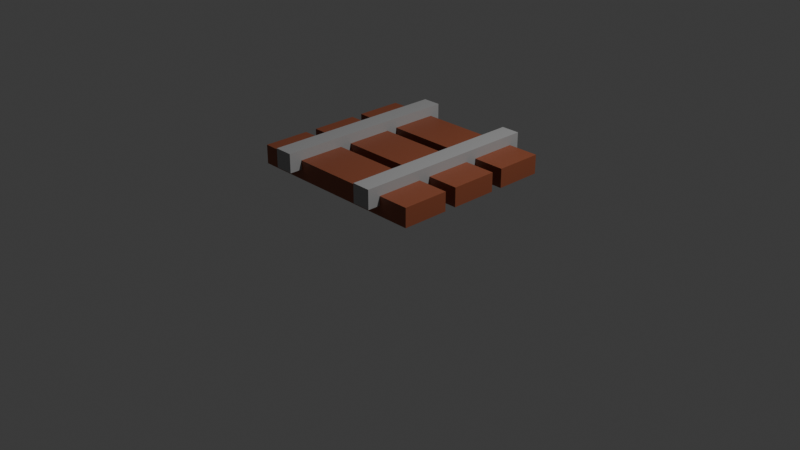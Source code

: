 # Source: rail.blend  (saved by Blender 4.1.24; exported with 4.5.12 LTS)
import bpy
from mathutils import Matrix  # noqa: F401  (used for matrix-valued properties, if any)

bpy.ops.wm.read_factory_settings(use_empty=True)
scene = bpy.context.scene
scene.name = 'Scene'

# ---- collections
col_collection = bpy.data.collections.new('Collection'); scene.collection.children.link(col_collection)

# ---- materials (node trees are filled in below, after node groups)
mat_gray = bpy.data.materials.new('gray')
mat_gray.alpha_threshold = 0.0
mat_gray.use_transparent_shadow = False
mat_gray.roughness = 0.5
mat_gray.line_color = (0.0, 0.0, 0.0, 1.0)
mat_brown = bpy.data.materials.new('brown')
mat_brown.alpha_threshold = 0.0
mat_brown.use_transparent_shadow = False
mat_brown.roughness = 0.5
mat_brown.line_color = (0.0, 0.0, 0.0, 1.0)

# ---- material node trees
mat_gray.use_nodes = True; mat_gray.node_tree.nodes.clear()
_N = mat_gray.node_tree.nodes; _L = mat_gray.node_tree.links
n0 = _N.new('ShaderNodeOutputMaterial'); n0.name = 'Material Output'; n0.location = (300, 300)
n1 = _N.new('ShaderNodeBsdfPrincipled'); n1.name = 'Principled BSDF'; n1.location = (10, 300)
n1.inputs[0].default_value = (0.3771, 0.3771, 0.3771, 1.0)
n1.inputs[3].default_value = 1.45
_L.new(n1.outputs[0], n0.inputs[0])
n0.is_active_output = True
mat_brown.use_nodes = True; mat_brown.node_tree.nodes.clear()
_N = mat_brown.node_tree.nodes; _L = mat_brown.node_tree.links
n0 = _N.new('ShaderNodeOutputMaterial'); n0.name = 'Material Output'; n0.location = (300, 300)
n1 = _N.new('ShaderNodeBsdfPrincipled'); n1.name = 'Principled BSDF'; n1.location = (10, 300)
n1.inputs[0].default_value = (0.2704, 0.07553, 0.03517, 1.0)
n1.inputs[3].default_value = 1.45
_L.new(n1.outputs[0], n0.inputs[0])
n0.is_active_output = True

# ---- world
world_world = bpy.data.worlds.new('World'); scene.world = world_world
world_world.use_nodes = True; world_world.node_tree.nodes.clear()
_N = world_world.node_tree.nodes; _L = world_world.node_tree.links
n0 = _N.new('ShaderNodeOutputWorld'); n0.name = 'World Output'; n0.location = (300, 300)
n1 = _N.new('ShaderNodeBackground'); n1.name = 'Background'; n1.location = (10, 300)
n1.inputs[0].default_value = (0.05088, 0.05088, 0.05088, 1.0)
_L.new(n1.outputs[0], n0.inputs[0])
n0.is_active_output = True
world_world.color = (0.05088, 0.05088, 0.05088)
world_world.use_sun_shadow = False
world_world.sun_shadow_jitter_overblur = 0.0

# ---- cameras
cam_camera = bpy.data.cameras.new('Camera')
cam_camera.clip_end = 100.0
cam_camera.ortho_scale = 7.314

# ---- lights
light_light = bpy.data.lights.new('Light', 'POINT')
light_light.transmission_factor = 0.0
light_light.energy = 1000.0
light_light.shadow_soft_size = 0.1
light_light.shadow_maximum_resolution = 0.006
light_light.use_absolute_resolution = True

# ---- meshes
me_cube = bpy.data.meshes.new('Cube')
me_cube.from_pydata([(1.0, 1.0, 1.0), (1.0, 1.0, -1.0), (1.0, -1.0, 1.0), (1.0, -1.0, -1.0), (-1.0, 1.0, 1.0), (-1.0, 1.0, -1.0), (-1.0, -1.0, 1.0), (-1.0, -1.0, -1.0)], [], [(0, 4, 6, 2), (3, 2, 6, 7), (7, 6, 4, 5), (5, 1, 3, 7), (1, 0, 2, 3), (5, 4, 0, 1)])
_uv = me_cube.uv_layers.new(name='UVMap')
_uv.uv.foreach_set('vector', [0.625, 0.5, 0.875, 0.5, 0.875, 0.75, 0.625, 0.75, 0.375, 0.75, 0.625, 0.75, 0.625, 1.0, 0.375, 1.0, 0.375, 0.0, 0.625, 0.0, 0.625, 0.25, 0.375, 0.25, 0.125, 0.5, 0.375, 0.5, 0.375, 0.75, 0.125, 0.75, 0.375, 0.5, 0.625, 0.5, 0.625, 0.75, 0.375, 0.75, 0.375, 0.25, 0.625, 0.25, 0.625, 0.5, 0.375, 0.5])
me_cube.materials.append(mat_gray)
me_cube.use_mirror_vertex_groups = False
me_cube.update()
me_cube_002 = bpy.data.meshes.new('Cube.002')
me_cube_002.from_pydata([(1.0, 1.0, 1.0), (1.0, 1.0, -1.0), (1.0, -1.0, 1.0), (1.0, -1.0, -1.0), (-1.0, 1.0, 1.0), (-1.0, 1.0, -1.0), (-1.0, -1.0, 1.0), (-1.0, -1.0, -1.0)], [], [(0, 4, 6, 2), (3, 2, 6, 7), (7, 6, 4, 5), (5, 1, 3, 7), (1, 0, 2, 3), (5, 4, 0, 1)])
_uv = me_cube_002.uv_layers.new(name='UVMap')
_uv.uv.foreach_set('vector', [0.625, 0.5, 0.875, 0.5, 0.875, 0.75, 0.625, 0.75, 0.375, 0.75, 0.625, 0.75, 0.625, 1.0, 0.375, 1.0, 0.375, 0.0, 0.625, 0.0, 0.625, 0.25, 0.375, 0.25, 0.125, 0.5, 0.375, 0.5, 0.375, 0.75, 0.125, 0.75, 0.375, 0.5, 0.625, 0.5, 0.625, 0.75, 0.375, 0.75, 0.375, 0.25, 0.625, 0.25, 0.625, 0.5, 0.375, 0.5])
me_cube_002.materials.append(mat_gray)
me_cube_002.use_mirror_vertex_groups = False
me_cube_002.update()
me_cube_003 = bpy.data.meshes.new('Cube.003')
me_cube_003.from_pydata([(-1.0, -1.0, -1.0), (-1.0, -1.0, 1.0), (-1.0, 1.0, -1.0), (-1.0, 1.0, 1.0), (1.0, -1.0, -1.0), (1.0, -1.0, 1.0), (1.0, 1.0, -1.0), (1.0, 1.0, 1.0)], [], [(0, 1, 3, 2), (2, 3, 7, 6), (6, 7, 5, 4), (4, 5, 1, 0), (2, 6, 4, 0), (7, 3, 1, 5)])
_uv = me_cube_003.uv_layers.new(name='UVMap')
_uv.uv.foreach_set('vector', [0.375, 0.0, 0.625, 0.0, 0.625, 0.25, 0.375, 0.25, 0.375, 0.25, 0.625, 0.25, 0.625, 0.5, 0.375, 0.5, 0.375, 0.5, 0.625, 0.5, 0.625, 0.75, 0.375, 0.75, 0.375, 0.75, 0.625, 0.75, 0.625, 1.0, 0.375, 1.0, 0.125, 0.5, 0.375, 0.5, 0.375, 0.75, 0.125, 0.75, 0.625, 0.5, 0.875, 0.5, 0.875, 0.75, 0.625, 0.75])
me_cube_003.materials.append(mat_brown)
me_cube_003.update()
me_cube_006 = bpy.data.meshes.new('Cube.006')
me_cube_006.from_pydata([(-1.0, -1.0, -1.0), (-1.0, -1.0, 1.0), (-1.0, 1.0, -1.0), (-1.0, 1.0, 1.0), (1.0, -1.0, -1.0), (1.0, -1.0, 1.0), (1.0, 1.0, -1.0), (1.0, 1.0, 1.0)], [], [(0, 1, 3, 2), (2, 3, 7, 6), (6, 7, 5, 4), (4, 5, 1, 0), (2, 6, 4, 0), (7, 3, 1, 5)])
_uv = me_cube_006.uv_layers.new(name='UVMap')
_uv.uv.foreach_set('vector', [0.375, 0.0, 0.625, 0.0, 0.625, 0.25, 0.375, 0.25, 0.375, 0.25, 0.625, 0.25, 0.625, 0.5, 0.375, 0.5, 0.375, 0.5, 0.625, 0.5, 0.625, 0.75, 0.375, 0.75, 0.375, 0.75, 0.625, 0.75, 0.625, 1.0, 0.375, 1.0, 0.125, 0.5, 0.375, 0.5, 0.375, 0.75, 0.125, 0.75, 0.625, 0.5, 0.875, 0.5, 0.875, 0.75, 0.625, 0.75])
me_cube_006.materials.append(mat_brown)
me_cube_006.update()
me_cube_007 = bpy.data.meshes.new('Cube.007')
me_cube_007.from_pydata([(-1.0, -1.0, -1.0), (-1.0, -1.0, 1.0), (-1.0, 1.0, -1.0), (-1.0, 1.0, 1.0), (1.0, -1.0, -1.0), (1.0, -1.0, 1.0), (1.0, 1.0, -1.0), (1.0, 1.0, 1.0)], [], [(0, 1, 3, 2), (2, 3, 7, 6), (6, 7, 5, 4), (4, 5, 1, 0), (2, 6, 4, 0), (7, 3, 1, 5)])
_uv = me_cube_007.uv_layers.new(name='UVMap')
_uv.uv.foreach_set('vector', [0.375, 0.0, 0.625, 0.0, 0.625, 0.25, 0.375, 0.25, 0.375, 0.25, 0.625, 0.25, 0.625, 0.5, 0.375, 0.5, 0.375, 0.5, 0.625, 0.5, 0.625, 0.75, 0.375, 0.75, 0.375, 0.75, 0.625, 0.75, 0.625, 1.0, 0.375, 1.0, 0.125, 0.5, 0.375, 0.5, 0.375, 0.75, 0.125, 0.75, 0.625, 0.5, 0.875, 0.5, 0.875, 0.75, 0.625, 0.75])
me_cube_007.materials.append(mat_brown)
me_cube_007.update()

# ---- objects
ob_cube = bpy.data.objects.new('Cube', me_cube)
ob_light = bpy.data.objects.new('Light', light_light)
ob_camera = bpy.data.objects.new('Camera', cam_camera)
ob_cube_002 = bpy.data.objects.new('Cube.002', me_cube_002)
ob_cube_001 = bpy.data.objects.new('Cube.001', me_cube_003)
ob_cube_003 = bpy.data.objects.new('Cube.003', me_cube_006)
ob_cube_004 = bpy.data.objects.new('Cube.004', me_cube_007)

# ---- transforms, parenting, visibility, modifiers, constraints
ob_cube.location = (-0.5545, 0.0, 0.7572)
ob_cube.scale = (0.1, 1.0, 0.1)
ob_cube.lock_rotations_4d = False
ob_cube.empty_display_type = 'ARROWS'
ob_cube.lineart.crease_threshold = 0.0
ob_light.location = (4.076, 1.005, 5.904)
ob_light.rotation_euler = (0.6503, 0.05522, 1.866)
ob_light.lock_rotations_4d = False
ob_light.empty_display_type = 'ARROWS'
ob_light.color = (0.0, 0.0, 0.0, 0.0)
ob_light.lineart.crease_threshold = 0.0
ob_camera.location = (7.359, -6.926, 4.958)
ob_camera.rotation_euler = (1.109, 0.0, 0.8149)
ob_camera.lock_rotations_4d = False
ob_camera.empty_display_type = 'ARROWS'
ob_camera.color = (0.0, 0.0, 0.0, 0.0)
ob_camera.display_type = 'WIRE'
ob_camera.lineart.crease_threshold = 0.0
ob_cube_002.location = (0.5621, 0.0, 0.7572)
ob_cube_002.scale = (0.1, 1.0, 0.1)
ob_cube_002.lock_rotations_4d = False
ob_cube_002.empty_display_type = 'ARROWS'
ob_cube_002.lineart.crease_threshold = 0.0
ob_cube_001.location = (0.0, 0.6369, 0.6523)
ob_cube_001.scale = (1.0, 0.25, 0.1)
ob_cube_003.location = (0.0, 0.01405, 0.6523)
ob_cube_003.scale = (1.0, 0.25, 0.1)
ob_cube_004.location = (0.0, -0.6126, 0.6523)
ob_cube_004.scale = (1.0, 0.25, 0.1)

# ---- collection membership
col_collection.objects.link(ob_cube)
col_collection.objects.link(ob_light)
col_collection.objects.link(ob_camera)
col_collection.objects.link(ob_cube_002)
col_collection.objects.link(ob_cube_001)
col_collection.objects.link(ob_cube_003)
col_collection.objects.link(ob_cube_004)

# ---- scene / render settings (as saved in the file)
scene.camera = ob_camera
scene.frame_start = 1; scene.frame_end = 250; scene.frame_set(1)
scene.render.engine = 'BLENDER_EEVEE_NEXT'
scene.cycles.sampling_pattern = 'TABULATED_SOBOL'
scene.eevee.ray_tracing_options.trace_max_roughness = 0.0
bpy.context.view_layer.update()
